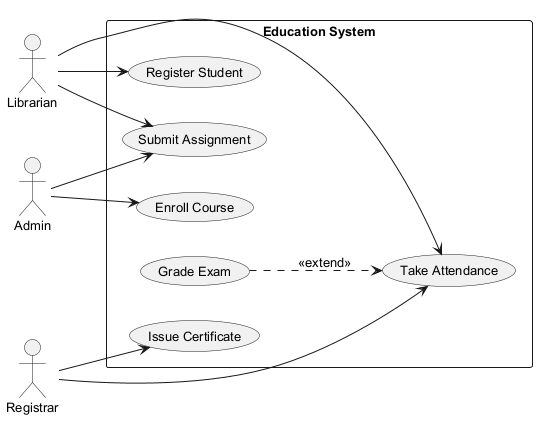

The diagram above was rendered by PlantUML. Its source (embedded in the PNG):
@startuml
skinparam monochrome true
skinparam defaultFontSize 13
left to right direction
actor "Admin" as A
actor "Librarian" as L
actor "Registrar" as R
rectangle "Education System" {
  usecase "Register Student" as UC_RegisterStudent
  usecase "Issue Certificate" as UC_IssueCertificate
  usecase "Take Attendance" as UC_TakeAttendance
  usecase "Submit Assignment" as UC_SubmitAssignment
  usecase "Grade Exam" as UC_GradeExam
  usecase "Enroll Course" as UC_EnrollCourse
}
A --> UC_SubmitAssignment
A --> UC_EnrollCourse
L --> UC_TakeAttendance
L --> UC_SubmitAssignment
L --> UC_RegisterStudent
R --> UC_TakeAttendance
R --> UC_IssueCertificate
UC_GradeExam ..> UC_TakeAttendance : <<extend>>
@enduml